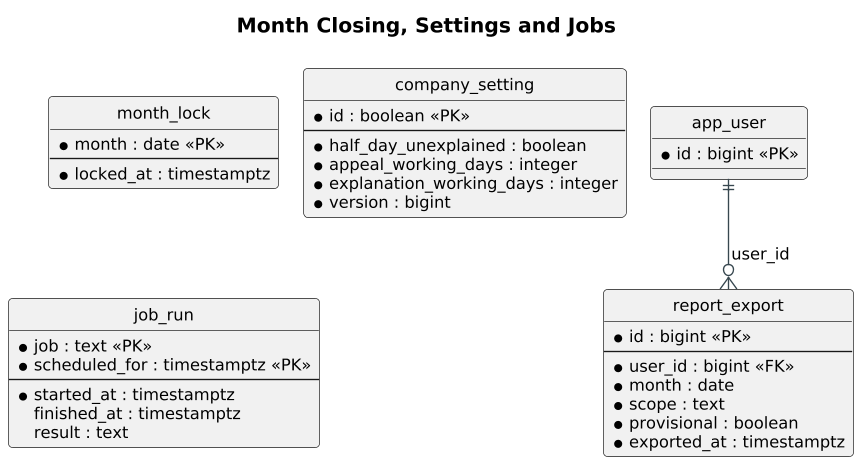

The diagram above was rendered by PlantUML. Its source (embedded in the PNG):
@startuml
!pragma layout smetana
skinparam shadowing false
skinparam defaultFontName Arial
skinparam defaultFontSize 12
skinparam dpi 130
skinparam roundCorner 6
skinparam ArrowColor #37474F
skinparam titleFontSize 15
skinparam titleFontStyle bold
skinparam linetype ortho
hide circle
title Month Closing, Settings and Jobs
entity month_lock {
  * month : date <<PK>>
  --
  * locked_at : timestamptz
}
entity report_export {
  * id : bigint <<PK>>
  --
  * user_id : bigint <<FK>>
  * month : date
  * scope : text
  * provisional : boolean
  * exported_at : timestamptz
}
entity company_setting {
  * id : boolean <<PK>>
  --
  * half_day_unexplained : boolean
  * appeal_working_days : integer
  * explanation_working_days : integer
  * version : bigint
}
entity job_run {
  * job : text <<PK>>
  * scheduled_for : timestamptz <<PK>>
  --
  * started_at : timestamptz
  finished_at : timestamptz
  result : text
}
entity app_user {
  * id : bigint <<PK>>
}
app_user ||--o{ report_export : user_id
@enduml